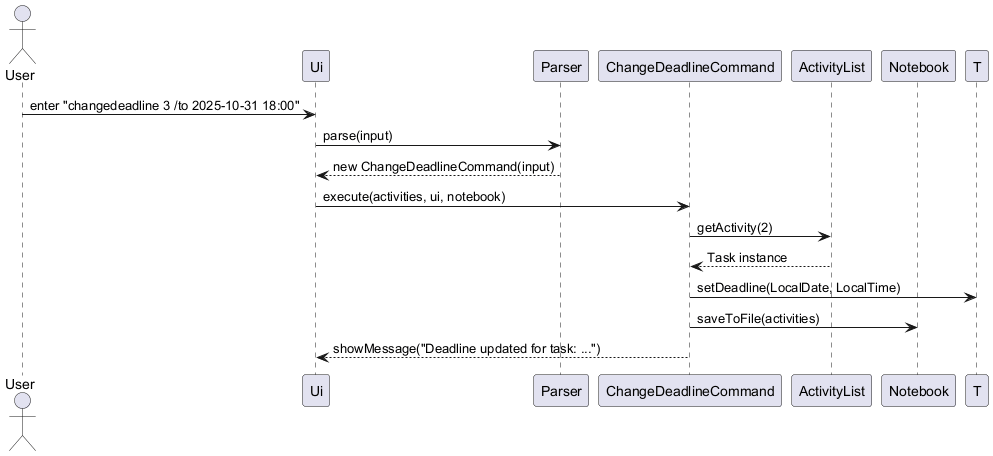

The diagram above was rendered by PlantUML. Its source (embedded in the PNG):
@startuml
actor User
participant UI as "Ui"
participant Parser
participant C as "ChangeDeadlineCommand"
participant AL as "ActivityList"
participant NB as "Notebook"

User -> UI: enter "changedeadline 3 /to 2025-10-31 18:00"
UI -> Parser: parse(input)
Parser --> UI: new ChangeDeadlineCommand(input)
UI -> C: execute(activities, ui, notebook)
C -> AL: getActivity(2)
AL --> C: Task instance
C -> T: setDeadline(LocalDate, LocalTime)
C -> NB: saveToFile(activities)
C --> UI: showMessage("Deadline updated for task: ...")
@enduml